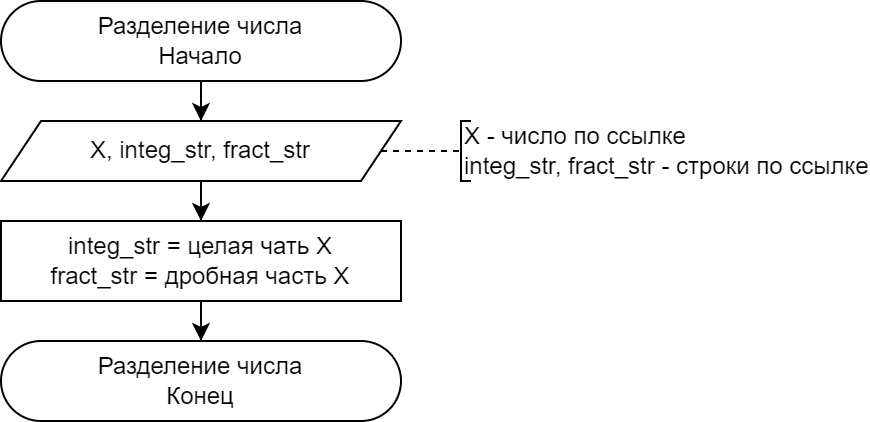

The diagram above was exported from draw.io. Its source (the exported page's mxGraphModel, read from the mxfile embedded in the PNG):
<mxGraphModel dx="1434" dy="884" grid="1" gridSize="10" guides="1" tooltips="1" connect="1" arrows="1" fold="1" page="1" pageScale="1" pageWidth="827" pageHeight="1169" math="0" shadow="0">
  <root>
    <mxCell id="0" />
    <mxCell id="1" parent="0" />
    <mxCell id="2" style="edgeStyle=orthogonalEdgeStyle;rounded=0;orthogonalLoop=1;jettySize=auto;html=1;" edge="1" source="3" target="5" parent="1">
      <mxGeometry relative="1" as="geometry" />
    </mxCell>
    <mxCell id="3" value="&lt;div&gt;Разделение числа&lt;/div&gt;Начало" style="rounded=1;whiteSpace=wrap;html=1;arcSize=50;" vertex="1" parent="1">
      <mxGeometry x="2120" y="10" width="200" height="40" as="geometry" />
    </mxCell>
    <mxCell id="4" style="edgeStyle=orthogonalEdgeStyle;rounded=0;orthogonalLoop=1;jettySize=auto;html=1;" edge="1" source="5" target="9" parent="1">
      <mxGeometry relative="1" as="geometry" />
    </mxCell>
    <mxCell id="5" value="X, integ_str, fract_str" style="shape=parallelogram;perimeter=parallelogramPerimeter;whiteSpace=wrap;html=1;fixedSize=1;" vertex="1" parent="1">
      <mxGeometry x="2120" y="70" width="200" height="30" as="geometry" />
    </mxCell>
    <mxCell id="6" value="X - число по ссылке&amp;nbsp;&lt;div&gt;integ_str, fract_str - строки по ссылке&lt;/div&gt;" style="strokeWidth=1;html=1;shape=mxgraph.flowchart.annotation_1;align=left;pointerEvents=1;" vertex="1" parent="1">
      <mxGeometry x="2350" y="70" width="5" height="30" as="geometry" />
    </mxCell>
    <mxCell id="7" value="" style="endArrow=none;html=1;rounded=0;entryX=0;entryY=0.5;entryDx=0;entryDy=0;entryPerimeter=0;dashed=1;" edge="1" source="5" target="6" parent="1">
      <mxGeometry width="50" height="50" relative="1" as="geometry">
        <mxPoint x="2320" y="85" as="sourcePoint" />
        <mxPoint x="2400" y="75" as="targetPoint" />
      </mxGeometry>
    </mxCell>
    <mxCell id="8" style="edgeStyle=orthogonalEdgeStyle;rounded=0;orthogonalLoop=1;jettySize=auto;html=1;" edge="1" source="9" target="10" parent="1">
      <mxGeometry relative="1" as="geometry" />
    </mxCell>
    <mxCell id="9" value="integ_str = целая чать X&lt;div&gt;fract_str = дробная часть X&lt;/div&gt;" style="rounded=0;whiteSpace=wrap;html=1;" vertex="1" parent="1">
      <mxGeometry x="2120" y="120" width="200" height="40" as="geometry" />
    </mxCell>
    <mxCell id="10" value="&lt;div&gt;Разделение числа&lt;/div&gt;Конец" style="rounded=1;whiteSpace=wrap;html=1;arcSize=50;" vertex="1" parent="1">
      <mxGeometry x="2120" y="180" width="200" height="40" as="geometry" />
    </mxCell>
  </root>
</mxGraphModel>